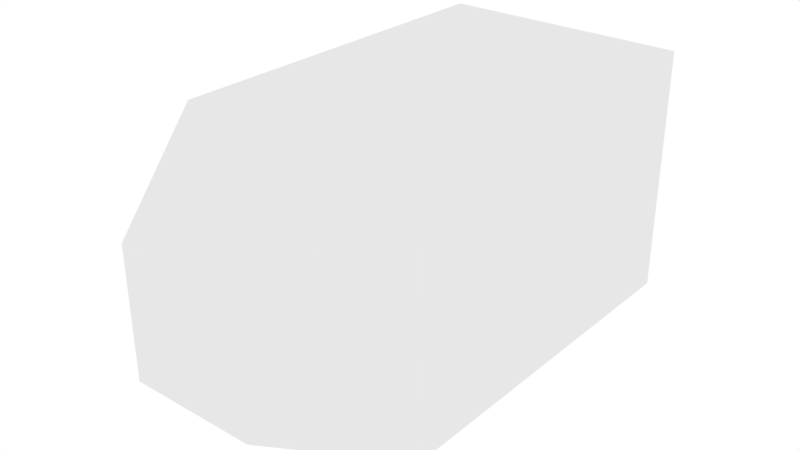 # Source: BULLET_2.blend  (saved by Blender 2.79.0; exported with 4.5.12 LTS)
import bpy
from mathutils import Matrix  # noqa: F401  (used for matrix-valued properties, if any)

bpy.ops.wm.read_factory_settings(use_empty=True)
scene = bpy.context.scene
scene.name = 'Scene'

# ---- collections
col_collection_1 = bpy.data.collections.new('Collection 1'); scene.collection.children.link(col_collection_1)

# ---- world
world_world = bpy.data.worlds.new('World'); scene.world = world_world
world_world.use_nodes = True; world_world.node_tree.nodes.clear()
_N = world_world.node_tree.nodes; _L = world_world.node_tree.links
n0 = _N.new('ShaderNodeOutputWorld'); n0.name = 'World Output'; n0.location = (300, 300)
n1 = _N.new('ShaderNodeBackground'); n1.name = 'Background'; n1.location = (10, 300)
n1.inputs[0].default_value = (1.0, 1.0, 1.0, 1.0)
_L.new(n1.outputs[0], n0.inputs[0])
n0.is_active_output = True
world_world.color = (0.05088, 0.05088, 0.05088)
world_world.use_sun_shadow = False
world_world.sun_shadow_jitter_overblur = 0.0
world_world.cycles.sampling_method = 'MANUAL'

# ---- meshes
me_cube_001 = bpy.data.meshes.new('Cube.001')
me_cube_001.from_pydata([(0.5, -1.0, -0.5), (0.5, -1.0, 0.5), (-0.5, -1.0, -0.5), (-0.5, -1.0, 0.5), (1.0, 3.0, -1.0), (1.0, 3.0, 1.0), (-1.0, 3.0, -1.0), (-1.0, 3.0, 1.0), (-1.0, 0.0, -1.0), (1.0, 0.0, -1.0), (1.0, 0.0, 1.0), (-1.0, 0.0, 1.0)], [], [(0, 1, 3, 2), (8, 11, 7, 6), (6, 7, 5, 4), (4, 5, 10, 9), (8, 6, 4, 9), (7, 11, 10, 5), (0, 2, 8, 9), (1, 0, 9, 10), (3, 1, 10, 11), (2, 3, 11, 8)])
me_cube_001.use_remesh_preserve_volume = False
me_cube_001.use_remesh_preserve_attributes = False
me_cube_001.use_mirror_vertex_groups = False
me_cube_001.update()

# ---- objects
ob_cube_001 = bpy.data.objects.new('Cube.001', me_cube_001)

# ---- transforms, parenting, visibility, modifiers, constraints
ob_cube_001.location = (0.0, 0.0, 0.0)
ob_cube_001.lineart.crease_threshold = 0.0

# ---- collection membership
col_collection_1.objects.link(ob_cube_001)

# ---- scene / render settings (as saved in the file)
scene.frame_start = 1; scene.frame_end = 250; scene.frame_set(1)
scene.render.engine = 'CYCLES'
scene.render.resolution_percentage = 50
scene.render.dither_intensity = 0.0
scene.cycles.use_denoising = False
scene.cycles.samples = 128
scene.cycles.sampling_pattern = 'TABULATED_SOBOL'
scene.cycles.use_adaptive_sampling = False
scene.cycles.use_light_tree = False
scene.cycles.blur_glossy = 0.0
scene.cycles.sample_clamp_indirect = 0.0
scene.view_settings.view_transform = 'Standard'
bpy.context.view_layer.update()

# ---- added for rendering (the .blend has no active camera): camera
cam_auto = bpy.data.cameras.new('AutoCamera')
cam_auto.lens = 50.0
cam_auto.sensor_width = 36.0
cam_auto.clip_end = 1000.0
ob_auto_camera = bpy.data.objects.new('AutoCamera', cam_auto)
scene.collection.objects.link(ob_auto_camera)
ob_auto_camera.location = (4.53266, -4.43919, 3.62613)
ob_auto_camera.rotation_euler = (1.09748, -7.21219e-08, 0.694738)
scene.camera = ob_auto_camera
bpy.context.view_layer.update()
